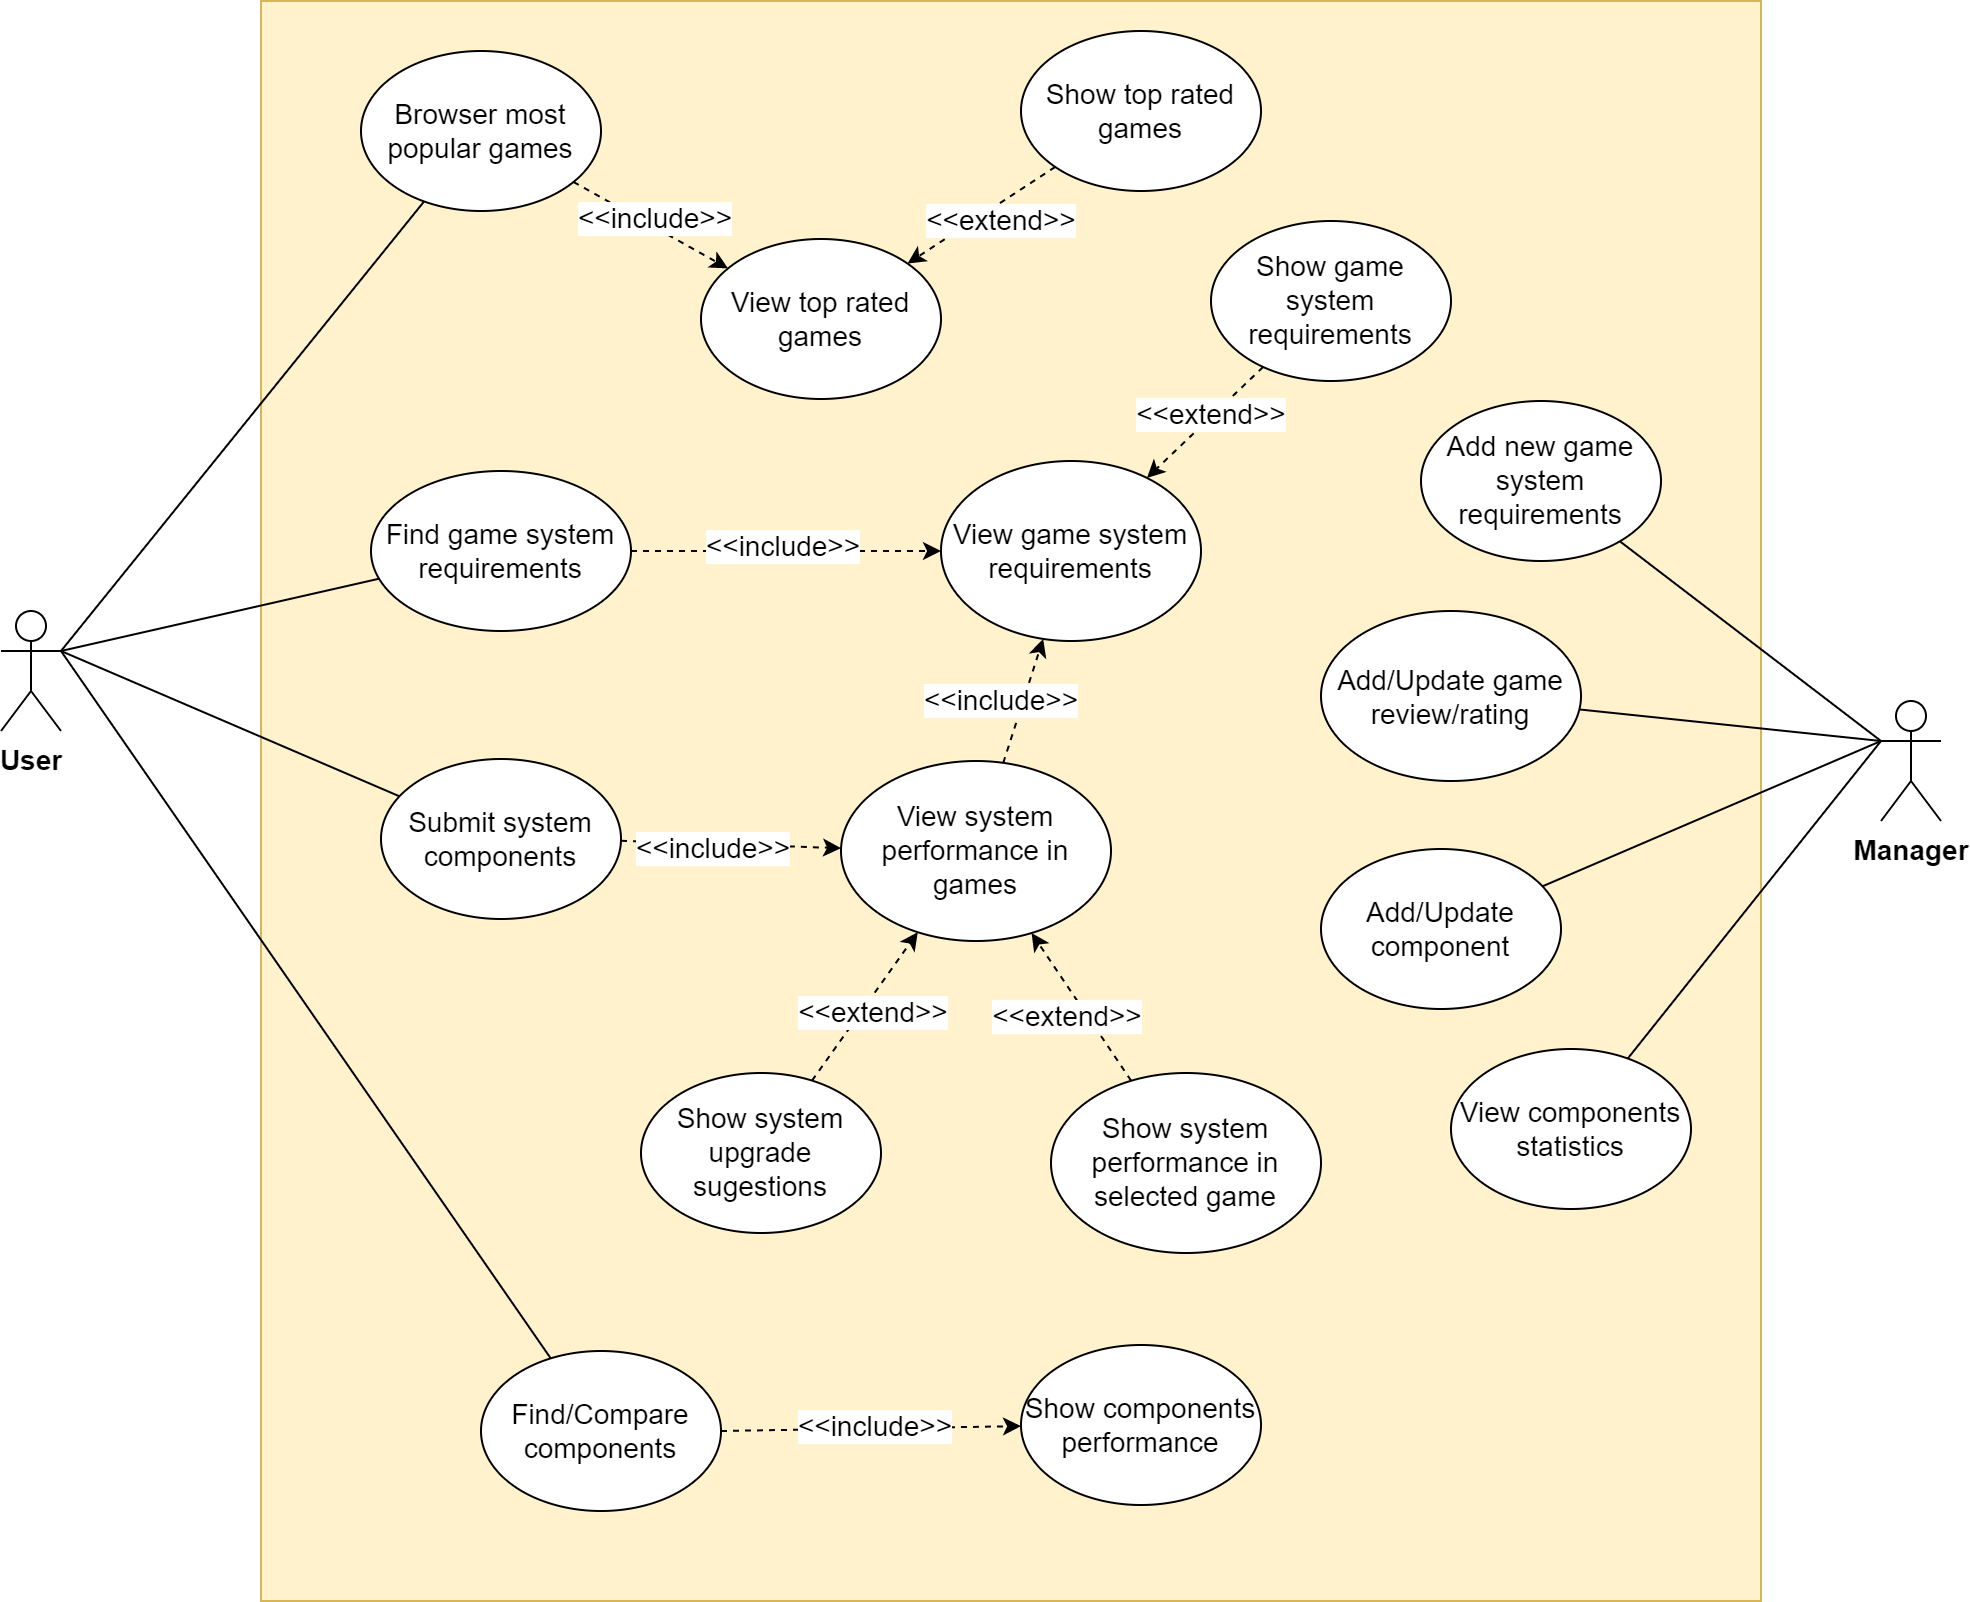

The diagram above was exported from draw.io. Its source (the exported page's mxGraphModel, read from the mxfile embedded in the PNG):
<mxGraphModel dx="2745" dy="2070" grid="1" gridSize="10" guides="1" tooltips="1" connect="1" arrows="1" fold="1" page="1" pageScale="1" pageWidth="827" pageHeight="1169" math="0" shadow="0">
  <root>
    <mxCell id="0" />
    <mxCell id="1" parent="0" />
    <mxCell id="2" value="" style="rounded=0;whiteSpace=wrap;html=1;fillColor=#fff2cc;strokeColor=#d6b656;" vertex="1" parent="1">
      <mxGeometry x="270" y="425" width="750" height="800" as="geometry" />
    </mxCell>
    <mxCell id="3" value="&lt;b&gt;User&lt;/b&gt;" style="shape=umlActor;verticalLabelPosition=bottom;verticalAlign=top;html=1;outlineConnect=0;fontSize=14;" vertex="1" parent="1">
      <mxGeometry x="140" y="730" width="30" height="60" as="geometry" />
    </mxCell>
    <mxCell id="4" style="rounded=0;orthogonalLoop=1;jettySize=auto;html=1;exitX=0;exitY=0.3333333333333333;exitDx=0;exitDy=0;exitPerimeter=0;endArrow=none;endFill=0;" edge="1" source="5" target="24" parent="1">
      <mxGeometry relative="1" as="geometry" />
    </mxCell>
    <mxCell id="5" value="&lt;b&gt;Manager&lt;/b&gt;" style="shape=umlActor;verticalLabelPosition=bottom;verticalAlign=top;html=1;outlineConnect=0;fontSize=14;" vertex="1" parent="1">
      <mxGeometry x="1080" y="775" width="30" height="60" as="geometry" />
    </mxCell>
    <mxCell id="6" style="rounded=0;orthogonalLoop=1;jettySize=auto;html=1;dashed=1;" edge="1" source="8" target="9" parent="1">
      <mxGeometry relative="1" as="geometry" />
    </mxCell>
    <mxCell id="7" value="&amp;lt;&amp;lt;include&amp;gt;&amp;gt;" style="edgeLabel;html=1;align=center;verticalAlign=middle;resizable=0;points=[];fontSize=14;" connectable="0" vertex="1" parent="6">
      <mxGeometry x="0.2257" y="2" relative="1" as="geometry">
        <mxPoint x="-9" y="-8" as="offset" />
      </mxGeometry>
    </mxCell>
    <mxCell id="8" value="Browser most popular games" style="ellipse;whiteSpace=wrap;html=1;fontSize=14;" vertex="1" parent="1">
      <mxGeometry x="320" y="450" width="120" height="80" as="geometry" />
    </mxCell>
    <mxCell id="9" value="View top rated games" style="ellipse;whiteSpace=wrap;html=1;fontSize=14;" vertex="1" parent="1">
      <mxGeometry x="490" y="544" width="120" height="80" as="geometry" />
    </mxCell>
    <mxCell id="10" value="Find game system requirements" style="ellipse;whiteSpace=wrap;html=1;fontSize=14;" vertex="1" parent="1">
      <mxGeometry x="325" y="660" width="130" height="80" as="geometry" />
    </mxCell>
    <mxCell id="11" value="View game system requirements" style="ellipse;whiteSpace=wrap;html=1;fontSize=14;" vertex="1" parent="1">
      <mxGeometry x="610" y="655" width="130" height="90" as="geometry" />
    </mxCell>
    <mxCell id="12" value="Show game system requirements" style="ellipse;whiteSpace=wrap;html=1;fontSize=14;" vertex="1" parent="1">
      <mxGeometry x="745" y="535" width="120" height="80" as="geometry" />
    </mxCell>
    <mxCell id="13" style="rounded=0;orthogonalLoop=1;jettySize=auto;html=1;dashed=1;" edge="1" source="10" target="11" parent="1">
      <mxGeometry relative="1" as="geometry">
        <mxPoint x="332" y="772" as="sourcePoint" />
        <mxPoint x="438" y="728" as="targetPoint" />
      </mxGeometry>
    </mxCell>
    <mxCell id="14" value="&amp;lt;&amp;lt;include&amp;gt;&amp;gt;" style="edgeLabel;html=1;align=center;verticalAlign=middle;resizable=0;points=[];fontSize=14;" connectable="0" vertex="1" parent="13">
      <mxGeometry x="0.2257" y="2" relative="1" as="geometry">
        <mxPoint x="-20" y="-1" as="offset" />
      </mxGeometry>
    </mxCell>
    <mxCell id="15" style="rounded=0;orthogonalLoop=1;jettySize=auto;html=1;dashed=1;" edge="1" source="12" target="11" parent="1">
      <mxGeometry relative="1" as="geometry">
        <mxPoint x="372" y="872" as="sourcePoint" />
        <mxPoint x="490" y="810" as="targetPoint" />
      </mxGeometry>
    </mxCell>
    <mxCell id="16" value="&amp;lt;&amp;lt;extend&amp;gt;&amp;gt;" style="edgeLabel;html=1;align=center;verticalAlign=middle;resizable=0;points=[];fontSize=14;" connectable="0" vertex="1" parent="15">
      <mxGeometry x="0.2257" y="2" relative="1" as="geometry">
        <mxPoint x="7" y="-13" as="offset" />
      </mxGeometry>
    </mxCell>
    <mxCell id="17" value="Show top rated games" style="ellipse;whiteSpace=wrap;html=1;fontSize=14;" vertex="1" parent="1">
      <mxGeometry x="650" y="440" width="120" height="80" as="geometry" />
    </mxCell>
    <mxCell id="18" style="rounded=0;orthogonalLoop=1;jettySize=auto;html=1;dashed=1;" edge="1" source="17" target="9" parent="1">
      <mxGeometry relative="1" as="geometry">
        <mxPoint x="302.5" y="762" as="sourcePoint" />
        <mxPoint x="505.5" y="657" as="targetPoint" />
      </mxGeometry>
    </mxCell>
    <mxCell id="19" value="&amp;lt;&amp;lt;extend&amp;gt;&amp;gt;" style="edgeLabel;html=1;align=center;verticalAlign=middle;resizable=0;points=[];fontSize=14;" connectable="0" vertex="1" parent="18">
      <mxGeometry x="0.2257" y="2" relative="1" as="geometry">
        <mxPoint x="17" y="-6" as="offset" />
      </mxGeometry>
    </mxCell>
    <mxCell id="20" value="Submit system components" style="ellipse;whiteSpace=wrap;html=1;fontSize=14;" vertex="1" parent="1">
      <mxGeometry x="330" y="804" width="120" height="80" as="geometry" />
    </mxCell>
    <mxCell id="21" style="rounded=0;orthogonalLoop=1;jettySize=auto;html=1;dashed=1;" edge="1" source="20" target="23" parent="1">
      <mxGeometry relative="1" as="geometry">
        <mxPoint x="341" y="899" as="sourcePoint" />
        <mxPoint x="499" y="831" as="targetPoint" />
      </mxGeometry>
    </mxCell>
    <mxCell id="22" value="&amp;lt;&amp;lt;include&amp;gt;&amp;gt;" style="edgeLabel;html=1;align=center;verticalAlign=middle;resizable=0;points=[];fontSize=14;" connectable="0" vertex="1" parent="21">
      <mxGeometry x="0.2257" y="2" relative="1" as="geometry">
        <mxPoint x="-23" y="3" as="offset" />
      </mxGeometry>
    </mxCell>
    <mxCell id="23" value="View system performance in games" style="ellipse;whiteSpace=wrap;html=1;fontSize=14;strokeColor=#000000;strokeWidth=1;" vertex="1" parent="1">
      <mxGeometry x="560" y="805" width="135" height="90" as="geometry" />
    </mxCell>
    <mxCell id="24" value="Add/Update game review/rating" style="ellipse;whiteSpace=wrap;html=1;fontSize=14;" vertex="1" parent="1">
      <mxGeometry x="800" y="730" width="130" height="85" as="geometry" />
    </mxCell>
    <mxCell id="25" value="Add new game system requirements" style="ellipse;whiteSpace=wrap;html=1;fontSize=14;" vertex="1" parent="1">
      <mxGeometry x="850" y="625" width="120" height="80" as="geometry" />
    </mxCell>
    <mxCell id="26" style="rounded=0;orthogonalLoop=1;jettySize=auto;html=1;exitX=0;exitY=0.3333333333333333;exitDx=0;exitDy=0;exitPerimeter=0;endArrow=none;endFill=0;" edge="1" source="5" target="25" parent="1">
      <mxGeometry relative="1" as="geometry">
        <mxPoint x="1073" y="740" as="sourcePoint" />
        <mxPoint x="779" y="603" as="targetPoint" />
      </mxGeometry>
    </mxCell>
    <mxCell id="27" style="rounded=0;orthogonalLoop=1;jettySize=auto;html=1;endArrow=none;endFill=0;entryX=1;entryY=0.3333333333333333;entryDx=0;entryDy=0;entryPerimeter=0;" edge="1" source="8" target="3" parent="1">
      <mxGeometry relative="1" as="geometry">
        <mxPoint x="1033" y="740" as="sourcePoint" />
        <mxPoint x="848" y="770" as="targetPoint" />
      </mxGeometry>
    </mxCell>
    <mxCell id="28" style="rounded=0;orthogonalLoop=1;jettySize=auto;html=1;endArrow=none;endFill=0;entryX=1;entryY=0.3333333333333333;entryDx=0;entryDy=0;entryPerimeter=0;" edge="1" source="10" target="3" parent="1">
      <mxGeometry relative="1" as="geometry">
        <mxPoint x="257" y="582" as="sourcePoint" />
        <mxPoint x="105" y="680" as="targetPoint" />
      </mxGeometry>
    </mxCell>
    <mxCell id="29" style="rounded=0;orthogonalLoop=1;jettySize=auto;html=1;endArrow=none;endFill=0;entryX=1;entryY=0.3333333333333333;entryDx=0;entryDy=0;entryPerimeter=0;" edge="1" source="20" target="3" parent="1">
      <mxGeometry relative="1" as="geometry">
        <mxPoint x="279" y="992" as="sourcePoint" />
        <mxPoint x="90" y="670" as="targetPoint" />
      </mxGeometry>
    </mxCell>
    <mxCell id="30" style="rounded=0;orthogonalLoop=1;jettySize=auto;html=1;dashed=1;" edge="1" source="23" target="11" parent="1">
      <mxGeometry relative="1" as="geometry">
        <mxPoint x="380" y="761" as="sourcePoint" />
        <mxPoint x="528" y="764" as="targetPoint" />
      </mxGeometry>
    </mxCell>
    <mxCell id="31" value="&amp;lt;&amp;lt;include&amp;gt;&amp;gt;" style="edgeLabel;html=1;align=center;verticalAlign=middle;resizable=0;points=[];fontSize=14;" connectable="0" vertex="1" parent="30">
      <mxGeometry x="0.2257" y="2" relative="1" as="geometry">
        <mxPoint x="-13" y="7" as="offset" />
      </mxGeometry>
    </mxCell>
    <mxCell id="32" value="Show system performance in selected game" style="ellipse;whiteSpace=wrap;html=1;fontSize=14;strokeColor=#000000;strokeWidth=1;" vertex="1" parent="1">
      <mxGeometry x="665" y="961" width="135" height="90" as="geometry" />
    </mxCell>
    <mxCell id="33" value="Show system upgrade sugestions" style="ellipse;whiteSpace=wrap;html=1;fontSize=14;" vertex="1" parent="1">
      <mxGeometry x="460" y="961" width="120" height="80" as="geometry" />
    </mxCell>
    <mxCell id="34" style="rounded=0;orthogonalLoop=1;jettySize=auto;html=1;dashed=1;" edge="1" source="33" target="23" parent="1">
      <mxGeometry relative="1" as="geometry">
        <mxPoint x="510" y="1009.42" as="sourcePoint" />
        <mxPoint x="422.4290021696884" y="929.0032945510803" as="targetPoint" />
      </mxGeometry>
    </mxCell>
    <mxCell id="35" value="&amp;lt;&amp;lt;extend&amp;gt;&amp;gt;" style="edgeLabel;html=1;align=center;verticalAlign=middle;resizable=0;points=[];fontSize=14;" connectable="0" vertex="1" parent="34">
      <mxGeometry x="0.2257" y="2" relative="1" as="geometry">
        <mxPoint x="-1" y="11" as="offset" />
      </mxGeometry>
    </mxCell>
    <mxCell id="36" value="Show components performance" style="ellipse;whiteSpace=wrap;html=1;fontSize=14;" vertex="1" parent="1">
      <mxGeometry x="650" y="1097" width="120" height="80" as="geometry" />
    </mxCell>
    <mxCell id="37" style="rounded=0;orthogonalLoop=1;jettySize=auto;html=1;exitX=0;exitY=0.3333333333333333;exitDx=0;exitDy=0;exitPerimeter=0;endArrow=none;endFill=0;" edge="1" source="5" target="38" parent="1">
      <mxGeometry relative="1" as="geometry">
        <mxPoint x="1080" y="914" as="sourcePoint" />
      </mxGeometry>
    </mxCell>
    <mxCell id="38" value="Add/Update component" style="ellipse;whiteSpace=wrap;html=1;fontSize=14;" vertex="1" parent="1">
      <mxGeometry x="800" y="849" width="120" height="80" as="geometry" />
    </mxCell>
    <mxCell id="39" value="View components statistics" style="ellipse;whiteSpace=wrap;html=1;fontSize=14;" vertex="1" parent="1">
      <mxGeometry x="865" y="949" width="120" height="80" as="geometry" />
    </mxCell>
    <mxCell id="40" style="rounded=0;orthogonalLoop=1;jettySize=auto;html=1;endArrow=none;endFill=0;exitX=0;exitY=0.3333333333333333;exitDx=0;exitDy=0;exitPerimeter=0;" edge="1" source="5" target="39" parent="1">
      <mxGeometry relative="1" as="geometry">
        <mxPoint x="1070" y="810" as="sourcePoint" />
        <mxPoint x="921" y="877" as="targetPoint" />
      </mxGeometry>
    </mxCell>
    <mxCell id="41" value="Find/Compare components" style="ellipse;whiteSpace=wrap;html=1;fontSize=14;" vertex="1" parent="1">
      <mxGeometry x="380" y="1100" width="120" height="80" as="geometry" />
    </mxCell>
    <mxCell id="42" style="rounded=0;orthogonalLoop=1;jettySize=auto;html=1;dashed=1;" edge="1" source="41" target="36" parent="1">
      <mxGeometry relative="1" as="geometry">
        <mxPoint x="387" y="866" as="sourcePoint" />
        <mxPoint x="620" y="1089" as="targetPoint" />
      </mxGeometry>
    </mxCell>
    <mxCell id="43" value="&amp;lt;&amp;lt;include&amp;gt;&amp;gt;" style="edgeLabel;html=1;align=center;verticalAlign=middle;resizable=0;points=[];fontSize=14;" connectable="0" vertex="1" parent="42">
      <mxGeometry x="0.2257" y="2" relative="1" as="geometry">
        <mxPoint x="-17" as="offset" />
      </mxGeometry>
    </mxCell>
    <mxCell id="44" style="rounded=0;orthogonalLoop=1;jettySize=auto;html=1;endArrow=none;endFill=0;entryX=1;entryY=0.3333333333333333;entryDx=0;entryDy=0;entryPerimeter=0;" edge="1" source="41" target="3" parent="1">
      <mxGeometry relative="1" as="geometry">
        <mxPoint x="378" y="1023" as="sourcePoint" />
        <mxPoint x="180" y="760" as="targetPoint" />
      </mxGeometry>
    </mxCell>
    <mxCell id="45" style="rounded=0;orthogonalLoop=1;jettySize=auto;html=1;dashed=1;" edge="1" source="32" target="23" parent="1">
      <mxGeometry relative="1" as="geometry">
        <mxPoint x="556" y="975" as="sourcePoint" />
        <mxPoint x="608" y="901" as="targetPoint" />
      </mxGeometry>
    </mxCell>
    <mxCell id="46" value="&amp;lt;&amp;lt;extend&amp;gt;&amp;gt;" style="edgeLabel;html=1;align=center;verticalAlign=middle;resizable=0;points=[];fontSize=14;" connectable="0" vertex="1" parent="45">
      <mxGeometry x="0.2257" y="2" relative="1" as="geometry">
        <mxPoint x="-1" y="11" as="offset" />
      </mxGeometry>
    </mxCell>
  </root>
</mxGraphModel>